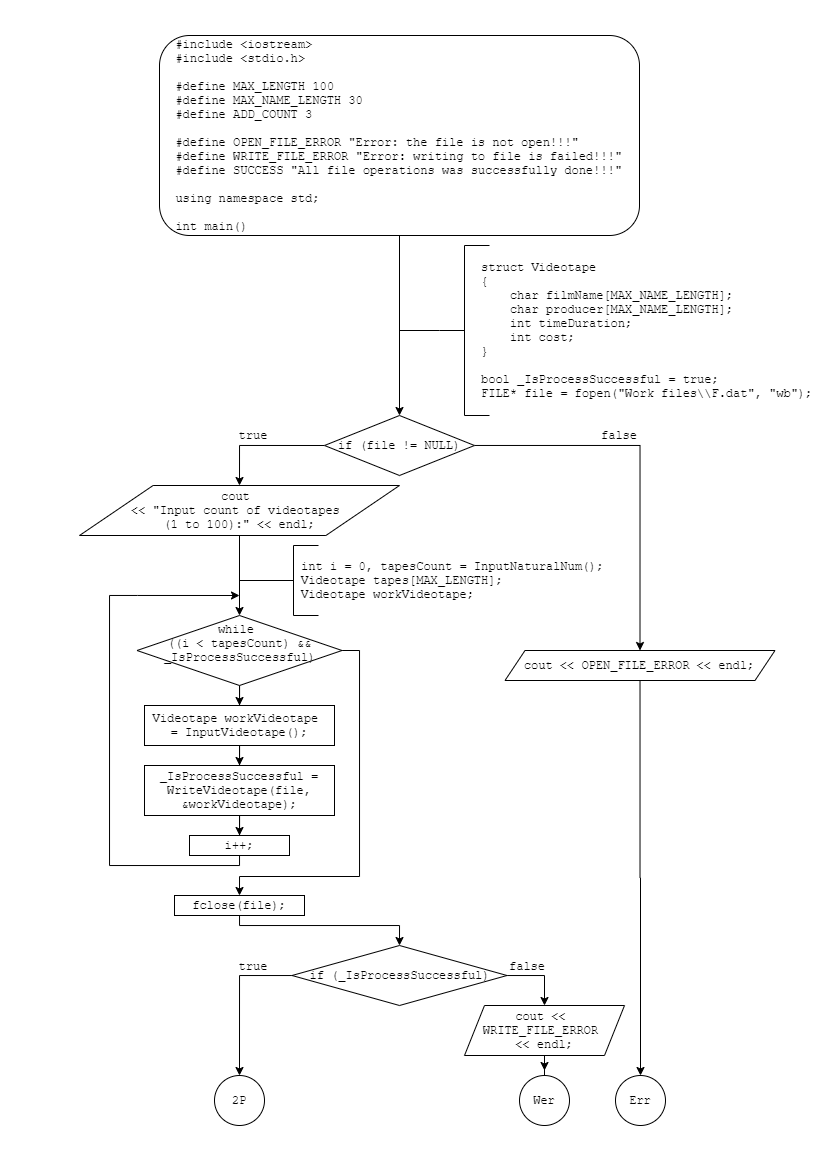

The diagram above was exported from draw.io. Its source (the exported page's mxGraphModel, read from the mxfile embedded in the PNG):
<mxGraphModel dx="981" dy="532" grid="1" gridSize="10" guides="1" tooltips="1" connect="1" arrows="1" fold="1" page="1" pageScale="1" pageWidth="827" pageHeight="1169" math="0" shadow="0">
  <root>
    <mxCell id="0" />
    <mxCell id="1" parent="0" />
    <mxCell id="QwDRDbbZ-0yrZR0SiSyJ-2" style="edgeStyle=orthogonalEdgeStyle;rounded=0;orthogonalLoop=1;jettySize=auto;html=1;fontFamily=Courier New;entryX=0.5;entryY=0;entryDx=0;entryDy=0;" edge="1" parent="1" source="QwDRDbbZ-0yrZR0SiSyJ-1" target="QwDRDbbZ-0yrZR0SiSyJ-6">
      <mxGeometry relative="1" as="geometry">
        <mxPoint x="400" y="435" as="targetPoint" />
      </mxGeometry>
    </mxCell>
    <mxCell id="QwDRDbbZ-0yrZR0SiSyJ-1" value="&lt;div&gt;&amp;nbsp; #include &amp;lt;iostream&amp;gt;&lt;/div&gt;&lt;div&gt;&amp;nbsp; #include &amp;lt;stdio.h&amp;gt;&lt;/div&gt;&lt;div&gt;&lt;br&gt;&lt;/div&gt;&lt;div&gt;&amp;nbsp; #define MAX_LENGTH 100&lt;/div&gt;&lt;div&gt;&amp;nbsp; #define MAX_NAME_LENGTH 30&lt;/div&gt;&lt;div&gt;&amp;nbsp; #define ADD_COUNT 3&lt;/div&gt;&lt;div&gt;&lt;br&gt;&lt;/div&gt;&lt;div&gt;&amp;nbsp; #define OPEN_FILE_ERROR &quot;Error: the file is not open!!!&quot;&lt;/div&gt;&lt;div&gt;&amp;nbsp; #define WRITE_FILE_ERROR &quot;Error: writing to file is failed!!!&quot;&lt;/div&gt;&lt;div&gt;&amp;nbsp; #define SUCCESS &quot;All file operations was successfully done!!!&quot;&lt;/div&gt;&lt;div&gt;&lt;br&gt;&lt;/div&gt;&lt;div&gt;&amp;nbsp; using namespace std;&lt;/div&gt;&lt;div&gt;&lt;br&gt;&lt;/div&gt;&lt;div&gt;&amp;nbsp; int main()&lt;/div&gt;" style="rounded=1;whiteSpace=wrap;html=1;fontFamily=Courier New;align=left;perimeterSpacing=0;glass=0;sketch=0;shadow=0;" vertex="1" parent="1">
      <mxGeometry x="160" y="35" width="480" height="200" as="geometry" />
    </mxCell>
    <mxCell id="QwDRDbbZ-0yrZR0SiSyJ-3" value="" style="strokeWidth=1;html=1;shape=mxgraph.flowchart.annotation_2;align=left;labelPosition=right;pointerEvents=1;rounded=1;shadow=0;glass=0;sketch=0;gradientColor=none;fontFamily=Courier New;" vertex="1" parent="1">
      <mxGeometry x="440" y="245" width="50" height="170" as="geometry" />
    </mxCell>
    <mxCell id="QwDRDbbZ-0yrZR0SiSyJ-4" value="struct Videotape&lt;br&gt;{&lt;br&gt;&amp;nbsp; &amp;nbsp;&amp;nbsp;&lt;span&gt;char filmName[MAX_NAME_LENGTH];&lt;/span&gt;&lt;div&gt;&amp;nbsp; &amp;nbsp; char producer[MAX_NAME_LENGTH];&lt;/div&gt;&lt;div&gt;&amp;nbsp; &amp;nbsp; int timeDuration;&lt;/div&gt;&lt;div&gt;&amp;nbsp; &amp;nbsp; int cost;&lt;/div&gt;}&lt;br&gt;&lt;br&gt;bool _IsProcessSuccessful = true;&lt;br&gt;FILE* file = fopen(&quot;Work files\\F.dat&quot;, &quot;wb&quot;);" style="text;html=1;strokeColor=none;fillColor=none;align=left;verticalAlign=middle;whiteSpace=wrap;rounded=0;shadow=0;glass=0;sketch=0;fontFamily=Courier New;" vertex="1" parent="1">
      <mxGeometry x="480" y="245" width="340" height="170" as="geometry" />
    </mxCell>
    <mxCell id="QwDRDbbZ-0yrZR0SiSyJ-5" value="" style="endArrow=none;html=1;fontFamily=Courier New;entryX=0;entryY=0.5;entryDx=0;entryDy=0;entryPerimeter=0;" edge="1" parent="1" target="QwDRDbbZ-0yrZR0SiSyJ-3">
      <mxGeometry width="50" height="50" relative="1" as="geometry">
        <mxPoint x="400" y="330" as="sourcePoint" />
        <mxPoint x="360" y="255" as="targetPoint" />
      </mxGeometry>
    </mxCell>
    <mxCell id="QwDRDbbZ-0yrZR0SiSyJ-7" style="edgeStyle=orthogonalEdgeStyle;rounded=0;orthogonalLoop=1;jettySize=auto;html=1;fontFamily=Courier New;entryX=0.5;entryY=0;entryDx=0;entryDy=0;exitX=0;exitY=0.5;exitDx=0;exitDy=0;" edge="1" parent="1" source="QwDRDbbZ-0yrZR0SiSyJ-6" target="QwDRDbbZ-0yrZR0SiSyJ-20">
      <mxGeometry relative="1" as="geometry">
        <mxPoint x="210" y="545" as="targetPoint" />
        <mxPoint x="310" y="435" as="sourcePoint" />
      </mxGeometry>
    </mxCell>
    <mxCell id="QwDRDbbZ-0yrZR0SiSyJ-46" style="edgeStyle=orthogonalEdgeStyle;rounded=0;orthogonalLoop=1;jettySize=auto;html=1;fontFamily=Courier New;entryX=0.5;entryY=0;entryDx=0;entryDy=0;" edge="1" parent="1" source="QwDRDbbZ-0yrZR0SiSyJ-6" target="QwDRDbbZ-0yrZR0SiSyJ-47">
      <mxGeometry relative="1" as="geometry">
        <mxPoint x="640" y="630" as="targetPoint" />
      </mxGeometry>
    </mxCell>
    <mxCell id="QwDRDbbZ-0yrZR0SiSyJ-6" value="if (file != NULL)" style="rhombus;whiteSpace=wrap;html=1;rounded=0;shadow=0;glass=0;sketch=0;strokeWidth=1;gradientColor=none;fontFamily=Courier New;align=center;" vertex="1" parent="1">
      <mxGeometry x="325" y="415" width="150" height="60" as="geometry" />
    </mxCell>
    <mxCell id="QwDRDbbZ-0yrZR0SiSyJ-8" value="true" style="text;html=1;strokeColor=none;fillColor=none;align=center;verticalAlign=middle;whiteSpace=wrap;rounded=0;shadow=0;glass=0;sketch=0;fontFamily=Courier New;" vertex="1" parent="1">
      <mxGeometry x="239" y="425" width="30" height="20" as="geometry" />
    </mxCell>
    <mxCell id="QwDRDbbZ-0yrZR0SiSyJ-11" value="false" style="text;html=1;strokeColor=none;fillColor=none;align=center;verticalAlign=middle;whiteSpace=wrap;rounded=0;shadow=0;glass=0;sketch=0;fontFamily=Courier New;" vertex="1" parent="1">
      <mxGeometry x="600" y="425" width="40" height="20" as="geometry" />
    </mxCell>
    <mxCell id="QwDRDbbZ-0yrZR0SiSyJ-21" style="edgeStyle=orthogonalEdgeStyle;rounded=0;orthogonalLoop=1;jettySize=auto;html=1;fontFamily=Courier New;entryX=0.5;entryY=0;entryDx=0;entryDy=0;" edge="1" parent="1" source="QwDRDbbZ-0yrZR0SiSyJ-20" target="QwDRDbbZ-0yrZR0SiSyJ-25">
      <mxGeometry relative="1" as="geometry">
        <mxPoint x="240" y="625" as="targetPoint" />
      </mxGeometry>
    </mxCell>
    <mxCell id="QwDRDbbZ-0yrZR0SiSyJ-20" value="cout &lt;br&gt;&amp;lt;&amp;lt; &quot;Input count of videotapes &lt;br&gt;(1 to 100):&quot; &amp;lt;&amp;lt; endl;" style="shape=parallelogram;html=1;strokeWidth=1;perimeter=parallelogramPerimeter;whiteSpace=wrap;rounded=0;arcSize=12;size=0.23;shadow=0;glass=0;sketch=0;gradientColor=none;fontFamily=Courier New;align=center;" vertex="1" parent="1">
      <mxGeometry x="80" y="485" width="320" height="50" as="geometry" />
    </mxCell>
    <mxCell id="QwDRDbbZ-0yrZR0SiSyJ-22" value="" style="strokeWidth=1;html=1;shape=mxgraph.flowchart.annotation_2;align=left;labelPosition=right;pointerEvents=1;rounded=1;shadow=0;glass=0;sketch=0;gradientColor=none;fontFamily=Courier New;" vertex="1" parent="1">
      <mxGeometry x="269" y="545" width="50" height="70" as="geometry" />
    </mxCell>
    <mxCell id="QwDRDbbZ-0yrZR0SiSyJ-23" value="int i = 0, tapesCount = InputNaturalNum();&lt;br&gt;Videotape tapes[MAX_LENGTH];&lt;br&gt;Videotape workVideotape;" style="text;html=1;strokeColor=none;fillColor=none;align=left;verticalAlign=middle;whiteSpace=wrap;rounded=0;shadow=0;glass=0;sketch=0;fontFamily=Courier New;" vertex="1" parent="1">
      <mxGeometry x="300" y="555" width="313" height="50" as="geometry" />
    </mxCell>
    <mxCell id="QwDRDbbZ-0yrZR0SiSyJ-24" value="" style="endArrow=none;html=1;fontFamily=Courier New;exitX=0;exitY=0.5;exitDx=0;exitDy=0;exitPerimeter=0;" edge="1" parent="1">
      <mxGeometry width="50" height="50" relative="1" as="geometry">
        <mxPoint x="270" y="580" as="sourcePoint" />
        <mxPoint x="240" y="579.9999999999999" as="targetPoint" />
      </mxGeometry>
    </mxCell>
    <mxCell id="QwDRDbbZ-0yrZR0SiSyJ-27" style="edgeStyle=orthogonalEdgeStyle;rounded=0;orthogonalLoop=1;jettySize=auto;html=1;entryX=0.5;entryY=0;entryDx=0;entryDy=0;fontFamily=Courier New;" edge="1" parent="1" source="QwDRDbbZ-0yrZR0SiSyJ-25" target="QwDRDbbZ-0yrZR0SiSyJ-26">
      <mxGeometry relative="1" as="geometry" />
    </mxCell>
    <mxCell id="QwDRDbbZ-0yrZR0SiSyJ-34" style="edgeStyle=orthogonalEdgeStyle;rounded=0;orthogonalLoop=1;jettySize=auto;html=1;fontFamily=Courier New;entryX=0.5;entryY=0;entryDx=0;entryDy=0;" edge="1" parent="1" source="QwDRDbbZ-0yrZR0SiSyJ-25" target="QwDRDbbZ-0yrZR0SiSyJ-35">
      <mxGeometry relative="1" as="geometry">
        <mxPoint x="240" y="895" as="targetPoint" />
        <Array as="points">
          <mxPoint x="360" y="650" />
          <mxPoint x="360" y="876" />
          <mxPoint x="240" y="876" />
        </Array>
      </mxGeometry>
    </mxCell>
    <mxCell id="QwDRDbbZ-0yrZR0SiSyJ-25" value="&lt;div&gt;&lt;span&gt;while&amp;nbsp;&lt;/span&gt;&lt;/div&gt;((i &amp;lt; tapesCount) &amp;amp;&amp;amp; _IsProcessSuccessful)&lt;br&gt;&lt;font color=&quot;#ffffff&quot;&gt;.&lt;/font&gt;&amp;nbsp; &amp;nbsp; &amp;nbsp; &amp;nbsp;" style="rhombus;whiteSpace=wrap;html=1;rounded=0;shadow=0;glass=0;sketch=0;strokeWidth=1;gradientColor=none;fontFamily=Courier New;align=center;" vertex="1" parent="1">
      <mxGeometry x="137.5" y="615" width="205" height="70" as="geometry" />
    </mxCell>
    <mxCell id="QwDRDbbZ-0yrZR0SiSyJ-29" style="edgeStyle=orthogonalEdgeStyle;rounded=0;orthogonalLoop=1;jettySize=auto;html=1;entryX=0.5;entryY=0;entryDx=0;entryDy=0;fontFamily=Courier New;" edge="1" parent="1" source="QwDRDbbZ-0yrZR0SiSyJ-26" target="QwDRDbbZ-0yrZR0SiSyJ-28">
      <mxGeometry relative="1" as="geometry" />
    </mxCell>
    <mxCell id="QwDRDbbZ-0yrZR0SiSyJ-26" value="Videotape workVideotape &lt;br&gt;= InputVideotape();" style="rounded=0;whiteSpace=wrap;html=1;shadow=0;glass=0;sketch=0;strokeWidth=1;gradientColor=none;fontFamily=Courier New;align=center;" vertex="1" parent="1">
      <mxGeometry x="145" y="705" width="190" height="40" as="geometry" />
    </mxCell>
    <mxCell id="QwDRDbbZ-0yrZR0SiSyJ-32" style="edgeStyle=orthogonalEdgeStyle;rounded=0;orthogonalLoop=1;jettySize=auto;html=1;entryX=0.5;entryY=0;entryDx=0;entryDy=0;fontFamily=Courier New;" edge="1" parent="1" source="QwDRDbbZ-0yrZR0SiSyJ-28" target="QwDRDbbZ-0yrZR0SiSyJ-31">
      <mxGeometry relative="1" as="geometry" />
    </mxCell>
    <mxCell id="QwDRDbbZ-0yrZR0SiSyJ-28" value="_IsProcessSuccessful = WriteVideotape(file, &amp;amp;workVideotape);" style="rounded=0;whiteSpace=wrap;html=1;shadow=0;glass=0;sketch=0;strokeWidth=1;gradientColor=none;fontFamily=Courier New;align=center;" vertex="1" parent="1">
      <mxGeometry x="145" y="765" width="190" height="50" as="geometry" />
    </mxCell>
    <mxCell id="QwDRDbbZ-0yrZR0SiSyJ-33" style="edgeStyle=orthogonalEdgeStyle;rounded=0;orthogonalLoop=1;jettySize=auto;html=1;fontFamily=Courier New;" edge="1" parent="1" source="QwDRDbbZ-0yrZR0SiSyJ-31">
      <mxGeometry relative="1" as="geometry">
        <mxPoint x="240" y="595" as="targetPoint" />
        <Array as="points">
          <mxPoint x="240" y="865" />
          <mxPoint x="110" y="865" />
          <mxPoint x="110" y="595" />
          <mxPoint x="138" y="595" />
        </Array>
      </mxGeometry>
    </mxCell>
    <mxCell id="QwDRDbbZ-0yrZR0SiSyJ-31" value="i++;" style="rounded=0;whiteSpace=wrap;html=1;shadow=0;glass=0;sketch=0;strokeWidth=1;gradientColor=none;fontFamily=Courier New;align=center;" vertex="1" parent="1">
      <mxGeometry x="190" y="835" width="100" height="20" as="geometry" />
    </mxCell>
    <mxCell id="QwDRDbbZ-0yrZR0SiSyJ-36" style="edgeStyle=orthogonalEdgeStyle;rounded=0;orthogonalLoop=1;jettySize=auto;html=1;fontFamily=Courier New;entryX=0.5;entryY=0;entryDx=0;entryDy=0;" edge="1" parent="1" source="QwDRDbbZ-0yrZR0SiSyJ-35" target="QwDRDbbZ-0yrZR0SiSyJ-37">
      <mxGeometry relative="1" as="geometry">
        <mxPoint x="400" y="945" as="targetPoint" />
        <Array as="points">
          <mxPoint x="240" y="925" />
          <mxPoint x="400" y="925" />
        </Array>
      </mxGeometry>
    </mxCell>
    <mxCell id="QwDRDbbZ-0yrZR0SiSyJ-35" value="fclose(file);" style="rounded=0;whiteSpace=wrap;html=1;shadow=0;glass=0;sketch=0;strokeWidth=1;gradientColor=none;fontFamily=Courier New;align=center;" vertex="1" parent="1">
      <mxGeometry x="175" y="895" width="130" height="20" as="geometry" />
    </mxCell>
    <mxCell id="QwDRDbbZ-0yrZR0SiSyJ-38" style="edgeStyle=orthogonalEdgeStyle;rounded=0;orthogonalLoop=1;jettySize=auto;html=1;fontFamily=Courier New;entryX=0.5;entryY=0;entryDx=0;entryDy=0;" edge="1" parent="1" source="QwDRDbbZ-0yrZR0SiSyJ-37" target="QwDRDbbZ-0yrZR0SiSyJ-39">
      <mxGeometry relative="1" as="geometry">
        <mxPoint x="240" y="1075" as="targetPoint" />
      </mxGeometry>
    </mxCell>
    <mxCell id="QwDRDbbZ-0yrZR0SiSyJ-50" style="edgeStyle=orthogonalEdgeStyle;rounded=0;orthogonalLoop=1;jettySize=auto;html=1;fontFamily=Courier New;" edge="1" parent="1" source="QwDRDbbZ-0yrZR0SiSyJ-37" target="QwDRDbbZ-0yrZR0SiSyJ-49">
      <mxGeometry relative="1" as="geometry">
        <Array as="points">
          <mxPoint x="545" y="975" />
        </Array>
      </mxGeometry>
    </mxCell>
    <mxCell id="QwDRDbbZ-0yrZR0SiSyJ-37" value="if (_IsProcessSuccessful)" style="rhombus;whiteSpace=wrap;html=1;rounded=0;shadow=0;glass=0;sketch=0;strokeWidth=1;gradientColor=none;fontFamily=Courier New;align=center;" vertex="1" parent="1">
      <mxGeometry x="292.5" y="945" width="215" height="60" as="geometry" />
    </mxCell>
    <mxCell id="QwDRDbbZ-0yrZR0SiSyJ-39" value="2P" style="ellipse;whiteSpace=wrap;html=1;aspect=fixed;rounded=0;shadow=0;glass=0;sketch=0;strokeWidth=1;gradientColor=none;fontFamily=Courier New;align=center;" vertex="1" parent="1">
      <mxGeometry x="215" y="1075" width="50" height="50" as="geometry" />
    </mxCell>
    <mxCell id="QwDRDbbZ-0yrZR0SiSyJ-40" value="Err" style="ellipse;whiteSpace=wrap;html=1;aspect=fixed;rounded=0;shadow=0;glass=0;sketch=0;strokeWidth=1;gradientColor=none;fontFamily=Courier New;align=center;" vertex="1" parent="1">
      <mxGeometry x="616" y="1075" width="50" height="50" as="geometry" />
    </mxCell>
    <mxCell id="QwDRDbbZ-0yrZR0SiSyJ-42" value="Wer" style="ellipse;whiteSpace=wrap;html=1;aspect=fixed;rounded=0;shadow=0;glass=0;sketch=0;strokeWidth=1;gradientColor=none;fontFamily=Courier New;align=center;" vertex="1" parent="1">
      <mxGeometry x="520" y="1075" width="50" height="50" as="geometry" />
    </mxCell>
    <mxCell id="QwDRDbbZ-0yrZR0SiSyJ-43" value="true" style="text;html=1;strokeColor=none;fillColor=none;align=center;verticalAlign=middle;whiteSpace=wrap;rounded=0;shadow=0;glass=0;sketch=0;fontFamily=Courier New;" vertex="1" parent="1">
      <mxGeometry x="239" y="956" width="30" height="20" as="geometry" />
    </mxCell>
    <mxCell id="QwDRDbbZ-0yrZR0SiSyJ-44" value="false" style="text;html=1;strokeColor=none;fillColor=none;align=center;verticalAlign=middle;whiteSpace=wrap;rounded=0;shadow=0;glass=0;sketch=0;fontFamily=Courier New;" vertex="1" parent="1">
      <mxGeometry x="507.5" y="956" width="40" height="20" as="geometry" />
    </mxCell>
    <mxCell id="QwDRDbbZ-0yrZR0SiSyJ-48" style="edgeStyle=orthogonalEdgeStyle;rounded=0;orthogonalLoop=1;jettySize=auto;html=1;entryX=0.5;entryY=0;entryDx=0;entryDy=0;fontFamily=Courier New;" edge="1" parent="1" source="QwDRDbbZ-0yrZR0SiSyJ-47" target="QwDRDbbZ-0yrZR0SiSyJ-40">
      <mxGeometry relative="1" as="geometry" />
    </mxCell>
    <mxCell id="QwDRDbbZ-0yrZR0SiSyJ-47" value="cout &amp;lt;&amp;lt; OPEN_FILE_ERROR &amp;lt;&amp;lt; endl;" style="shape=parallelogram;perimeter=parallelogramPerimeter;whiteSpace=wrap;html=1;fixedSize=1;rounded=0;shadow=0;glass=0;sketch=0;strokeWidth=1;gradientColor=none;fontFamily=Courier New;align=center;" vertex="1" parent="1">
      <mxGeometry x="505.5" y="650" width="270" height="30" as="geometry" />
    </mxCell>
    <mxCell id="QwDRDbbZ-0yrZR0SiSyJ-52" style="edgeStyle=orthogonalEdgeStyle;rounded=0;orthogonalLoop=1;jettySize=auto;html=1;fontFamily=Courier New;" edge="1" parent="1" source="QwDRDbbZ-0yrZR0SiSyJ-49">
      <mxGeometry relative="1" as="geometry">
        <mxPoint x="545" y="1069.9999999999998" as="targetPoint" />
      </mxGeometry>
    </mxCell>
    <mxCell id="QwDRDbbZ-0yrZR0SiSyJ-49" value="cout &amp;lt;&amp;lt; &lt;br&gt;WRITE_FILE_ERROR &lt;br&gt;&amp;lt;&amp;lt; endl;" style="shape=parallelogram;perimeter=parallelogramPerimeter;whiteSpace=wrap;html=1;fixedSize=1;rounded=0;shadow=0;glass=0;sketch=0;strokeWidth=1;gradientColor=none;fontFamily=Courier New;align=center;" vertex="1" parent="1">
      <mxGeometry x="465" y="1005" width="160" height="50" as="geometry" />
    </mxCell>
  </root>
</mxGraphModel>